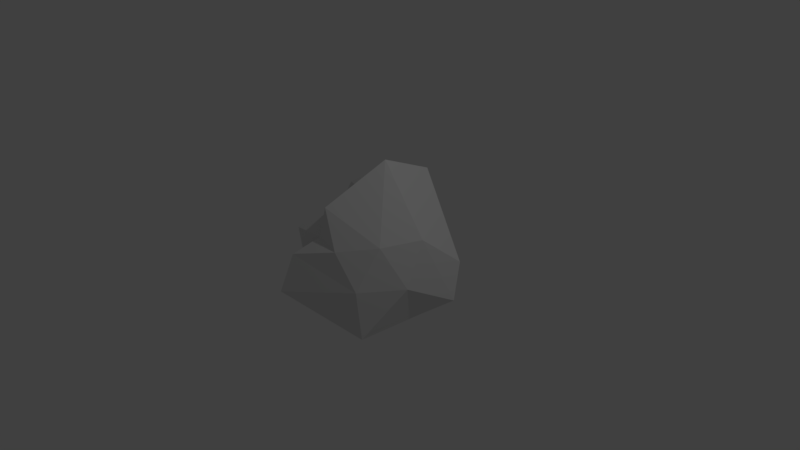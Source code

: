 # Source: Crystal_01.blend  (saved by Blender 2.77.0; exported with 4.5.12 LTS)
import bpy
from mathutils import Matrix  # noqa: F401  (used for matrix-valued properties, if any)

bpy.ops.wm.read_factory_settings(use_empty=True)
scene = bpy.context.scene
scene.name = 'Scene'

# ---- collections
col_collection_1 = bpy.data.collections.new('Collection 1'); scene.collection.children.link(col_collection_1)

# ---- world
world_world = bpy.data.worlds.new('World'); scene.world = world_world
world_world.color = (0.05088, 0.05088, 0.05088)
world_world.use_sun_shadow = False
world_world.sun_shadow_jitter_overblur = 0.0
world_world.cycles.sampling_method = 'MANUAL'

# ---- cameras
cam_camera = bpy.data.cameras.new('Camera')
cam_camera.clip_end = 100.0
cam_camera.lens = 35.0
cam_camera.sensor_width = 32.0
cam_camera.sensor_height = 18.0
cam_camera.ortho_scale = 7.314
cam_camera.dof.focus_distance = 0.0

# ---- lights
light_lamp = bpy.data.lights.new('Lamp', 'POINT')
light_lamp.transmission_factor = 0.0
light_lamp.cutoff_distance = 30.0
light_lamp.energy = 100.0
light_lamp.shadow_buffer_clip_start = 1.001
light_lamp.shadow_soft_size = 0.1
light_lamp.shadow_maximum_resolution = 0.006
light_lamp.use_absolute_resolution = True

# ---- meshes
me_icosphere = bpy.data.meshes.new('Icosphere')
me_icosphere.from_pydata([(0.0, 0.0, -1.0), (0.6197, -0.7666, -0.661), (-0.2764, -0.8506, -0.4472), (-0.6576, 0.0, -0.4472), (-0.2764, 0.8506, -0.4472), (0.7236, 0.5257, -0.4472), (0.2764, -0.8506, 0.4472), (-0.7356, -0.6206, 0.3446), (-0.9521, 0.4309, 0.3446), (0.2764, 0.8506, 0.4472), (0.8944, 0.0, 0.5337), (0.09789, 0.2078, 1.222), (-0.1625, -0.5, -0.8507), (0.4253, -0.309, -0.8507), (-0.3732, -1.216, -0.2091), (0.8506, 0.0, -0.5257), (0.4253, 0.309, -0.8507), (-0.5257, 0.0, -0.8507), (-0.6882, -0.5, -0.5257), (-0.1625, 0.5, -0.8507), (-0.6882, 0.5, -0.5257), (0.1072, 0.8703, -0.7736), (0.9511, -0.309, 0.0), (1.131, 0.3102, -0.3356), (-0.2728, -1.065, 0.2999), (0.5878, -0.809, 0.0), (-0.9511, -0.309, 0.0), (-0.3713, -0.809, 0.0), (-0.4562, 1.103, 0.09611), (-0.9511, 0.309, 0.0), (0.6205, 0.8182, 0.1056), (-0.08684, 1.014, 0.6155), (0.6882, -0.5, 0.5257), (-0.0464, -0.809, 0.5257), (-0.7545, 0.04425, 0.3624), (-0.2629, 0.5424, 0.5257), (1.044, 0.5011, 0.1037), (-0.0001136, -0.7459, 0.9085), (0.2423, 0.01394, 1.375), (-0.2313, -0.05692, 0.909), (-0.6538, 0.2142, 0.748), (0.2603, 0.7078, 1.072)], [], [(0, 13, 12), (1, 13, 15), (0, 12, 17), (0, 17, 19), (0, 19, 16), (1, 15, 22), (2, 14, 24), (3, 18, 26), (4, 20, 28), (5, 21, 30), (1, 22, 25), (2, 24, 27), (3, 26, 29), (4, 28, 31), (5, 30, 23), (6, 32, 37), (7, 33, 39), (8, 34, 40), (9, 35, 41), (10, 36, 38), (38, 41, 11), (38, 36, 41), (36, 9, 41), (41, 40, 11), (41, 35, 40), (35, 8, 40), (40, 39, 11), (40, 34, 39), (34, 7, 39), (39, 37, 11), (39, 33, 37), (33, 6, 37), (37, 38, 11), (37, 32, 38), (32, 10, 38), (23, 36, 10), (23, 30, 36), (30, 9, 36), (31, 35, 9), (31, 28, 35), (28, 8, 35), (29, 34, 8), (29, 26, 34), (26, 7, 34), (27, 33, 7), (27, 24, 33), (24, 6, 33), (25, 32, 6), (25, 22, 32), (22, 10, 32), (30, 31, 9), (30, 21, 31), (21, 4, 31), (28, 29, 8), (28, 20, 29), (20, 3, 29), (26, 27, 7), (26, 18, 27), (18, 2, 27), (24, 25, 6), (24, 14, 25), (14, 1, 25), (22, 23, 10), (22, 15, 23), (15, 5, 23), (16, 21, 5), (16, 19, 21), (19, 4, 21), (19, 20, 4), (19, 17, 20), (17, 3, 20), (17, 18, 3), (17, 12, 18), (12, 2, 18), (15, 16, 5), (15, 13, 16), (13, 0, 16), (12, 14, 2), (12, 13, 14), (13, 1, 14)])
me_icosphere.use_remesh_preserve_volume = False
me_icosphere.use_remesh_preserve_attributes = False
me_icosphere.use_mirror_vertex_groups = False
me_icosphere.update()

# ---- objects
ob_crystal_01 = bpy.data.objects.new('Crystal_01', me_icosphere)
ob_lamp = bpy.data.objects.new('Lamp', light_lamp)
ob_camera = bpy.data.objects.new('Camera', cam_camera)

# ---- transforms, parenting, visibility, modifiers, constraints
ob_crystal_01.location = (0.0, 0.0, 0.0)
ob_crystal_01.lineart.crease_threshold = 0.0
ob_lamp.location = (4.076, 1.005, 5.904)
ob_lamp.rotation_euler = (0.6503, 0.05522, 1.866)
ob_lamp.lock_rotations_4d = False
ob_lamp.empty_display_type = 'ARROWS'
ob_lamp.color = (0.0, 0.0, 0.0, 0.0)
ob_lamp.lineart.crease_threshold = 0.0
ob_camera.location = (7.481, -6.508, 5.344)
ob_camera.rotation_euler = (1.109, 0.01082, 0.8149)
ob_camera.lock_rotations_4d = False
ob_camera.empty_display_type = 'ARROWS'
ob_camera.color = (0.0, 0.0, 0.0, 0.0)
ob_camera.display_type = 'WIRE'
ob_camera.lineart.crease_threshold = 0.0

# ---- collection membership
col_collection_1.objects.link(ob_crystal_01)
col_collection_1.objects.link(ob_lamp)
col_collection_1.objects.link(ob_camera)

# ---- scene / render settings (as saved in the file)
scene.camera = ob_camera
scene.frame_start = 1; scene.frame_end = 250; scene.frame_set(1)
scene.render.engine = 'CYCLES'
scene.render.resolution_percentage = 50
scene.render.dither_intensity = 0.0
scene.cycles.use_denoising = False
scene.cycles.samples = 128
scene.cycles.sampling_pattern = 'TABULATED_SOBOL'
scene.cycles.light_sampling_threshold = 0.0
scene.cycles.use_adaptive_sampling = False
scene.cycles.use_light_tree = False
scene.cycles.blur_glossy = 0.0
scene.cycles.sample_clamp_indirect = 0.0
scene.view_settings.view_transform = 'Standard'
bpy.context.view_layer.update()
